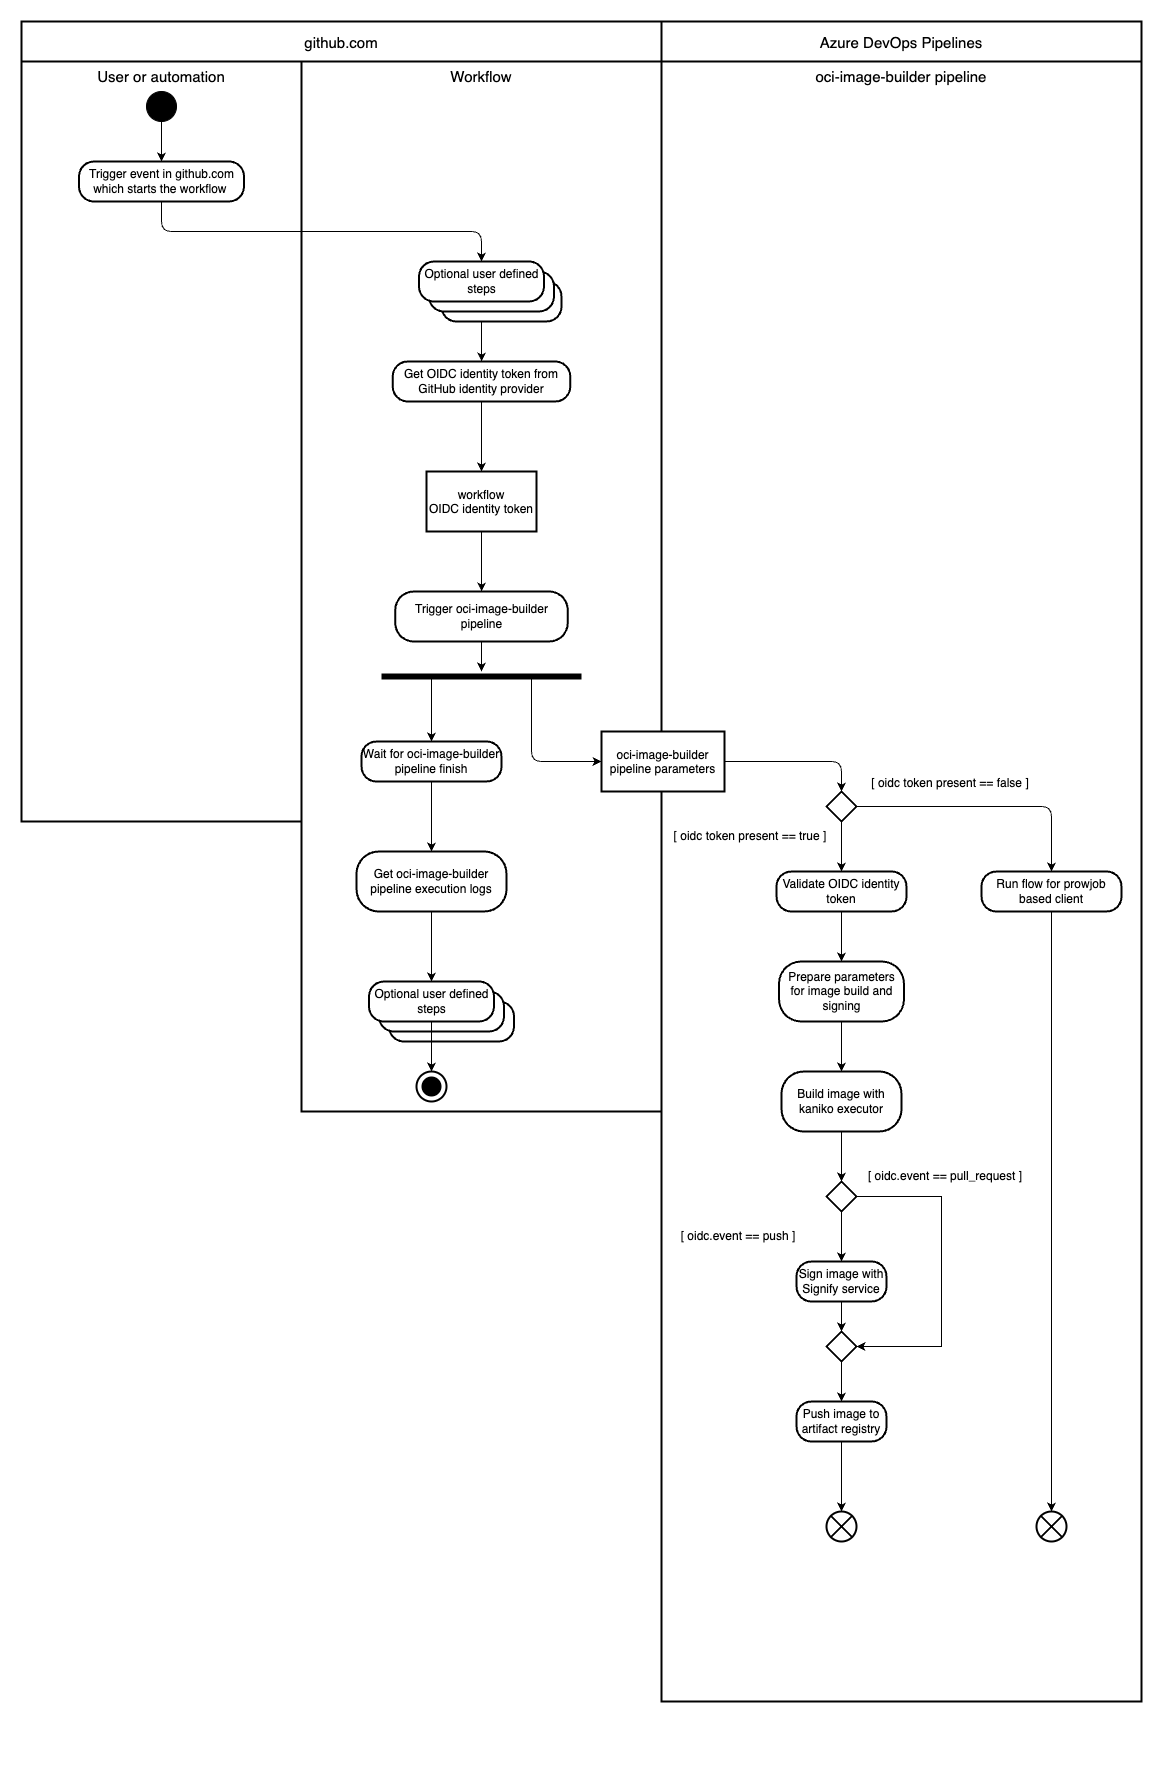

The diagram above was exported from draw.io. Its source (the exported page's mxGraphModel, read from the mxfile embedded in the PNG):
<mxGraphModel dx="1724" dy="1664" grid="1" gridSize="10" guides="1" tooltips="1" connect="1" arrows="1" fold="1" page="1" pageScale="1" pageWidth="2336" pageHeight="1654" math="0" shadow="0">
  <root>
    <mxCell id="0" />
    <mxCell id="1" parent="0" />
    <mxCell id="Q62MB-Nqo9dOtPRPi3qd-2" value="User or automation" style="shape=agent;offsetSize=8;strokeWidth=2;verticalAlign=top;fontSize=15;" parent="1" vertex="1">
      <mxGeometry x="280" y="120" width="280" height="760" as="geometry" />
    </mxCell>
    <mxCell id="0.1" value="Best viewed with the &lt;a href=&quot;https://github.com/ariel-bentu/tam-drawio&quot;&gt;TAM plugin&lt;/a&gt;" style="text;html=1;shape=tamPluginMissing;" parent="1" vertex="1" connectable="0">
      <mxGeometry x="1180" y="1790" width="200" height="25" as="geometry" />
    </mxCell>
    <mxCell id="Q62MB-Nqo9dOtPRPi3qd-7" value="" style="edgeStyle=orthogonalEdgeStyle;rounded=0;orthogonalLoop=1;jettySize=auto;html=1;" parent="1" source="Q62MB-Nqo9dOtPRPi3qd-3" target="Q62MB-Nqo9dOtPRPi3qd-6" edge="1">
      <mxGeometry relative="1" as="geometry" />
    </mxCell>
    <mxCell id="Q62MB-Nqo9dOtPRPi3qd-3" value="" style="ellipse;whiteSpace=wrap;html=1;aspect=fixed;fillColor=#000000;aspect=fixed;" parent="1" vertex="1">
      <mxGeometry x="405" y="150" width="30" height="30" as="geometry" />
    </mxCell>
    <mxCell id="Q62MB-Nqo9dOtPRPi3qd-4" value="Workflow" style="shape=agent;offsetSize=8;strokeWidth=2;verticalAlign=top;fontSize=15;" parent="1" vertex="1">
      <mxGeometry x="560" y="120" width="360" height="1050" as="geometry" />
    </mxCell>
    <mxCell id="Q62MB-Nqo9dOtPRPi3qd-6" value="Trigger event in github.com which starts the workflow&amp;nbsp;" style="rounded=1;whiteSpace=wrap;html=1;strokeWidth=2;arcSize=37" parent="1" vertex="1">
      <mxGeometry x="337.5" y="220" width="165" height="40" as="geometry" />
    </mxCell>
    <mxCell id="Q62MB-Nqo9dOtPRPi3qd-9" value="github.com" style="shape=agent;offsetSize=8;strokeWidth=2;fontSize=15;" parent="1" vertex="1">
      <mxGeometry x="280" y="80" width="640" height="40" as="geometry" />
    </mxCell>
    <mxCell id="Q62MB-Nqo9dOtPRPi3qd-11" value="" style="edgeStyle=elbowEdgeStyle;html=1;labelBackgroundColor=none;rounded=1;elbow=vertical;endArrow=classic;endFill=1;align=center;exitX=0.5;exitY=1;exitDx=0;exitDy=0;entryX=0.5;entryY=0;entryDx=0;entryDy=0;" parent="1" source="Q62MB-Nqo9dOtPRPi3qd-6" target="Q62MB-Nqo9dOtPRPi3qd-58" edge="1">
      <mxGeometry width="80" height="80" relative="1" as="geometry">
        <mxPoint x="422.5" y="390" as="sourcePoint" />
        <mxPoint x="502.5" y="470" as="targetPoint" />
      </mxGeometry>
    </mxCell>
    <mxCell id="Q62MB-Nqo9dOtPRPi3qd-14" value="" style="edgeStyle=orthogonalEdgeStyle;rounded=0;orthogonalLoop=1;jettySize=auto;html=1;" parent="1" source="Q62MB-Nqo9dOtPRPi3qd-12" edge="1">
      <mxGeometry relative="1" as="geometry">
        <mxPoint x="740" y="530" as="targetPoint" />
      </mxGeometry>
    </mxCell>
    <mxCell id="Q62MB-Nqo9dOtPRPi3qd-12" value="Get OIDC identity token from GitHub identity provider" style="rounded=1;whiteSpace=wrap;html=1;strokeWidth=2;arcSize=37" parent="1" vertex="1">
      <mxGeometry x="651.25" y="420" width="177.5" height="40" as="geometry" />
    </mxCell>
    <mxCell id="Q62MB-Nqo9dOtPRPi3qd-17" value="" style="edgeStyle=orthogonalEdgeStyle;rounded=0;orthogonalLoop=1;jettySize=auto;html=1;" parent="1" source="Q62MB-Nqo9dOtPRPi3qd-15" target="Q62MB-Nqo9dOtPRPi3qd-16" edge="1">
      <mxGeometry relative="1" as="geometry" />
    </mxCell>
    <mxCell id="Q62MB-Nqo9dOtPRPi3qd-15" value="workflow&#10;OIDC identity token" style="shape=agent;offsetSize=8;strokeWidth=2;" parent="1" vertex="1">
      <mxGeometry x="685" y="530" width="110" height="60" as="geometry" />
    </mxCell>
    <mxCell id="Q62MB-Nqo9dOtPRPi3qd-16" value="Trigger oci-image-builder pipeline" style="rounded=1;whiteSpace=wrap;html=1;strokeWidth=2;arcSize=37" parent="1" vertex="1">
      <mxGeometry x="653.75" y="650" width="172.5" height="50" as="geometry" />
    </mxCell>
    <mxCell id="Q62MB-Nqo9dOtPRPi3qd-18" value="oci-image-builder pipeline" style="shape=agent;offsetSize=8;strokeWidth=2;verticalAlign=top;fontSize=15;" parent="1" vertex="1">
      <mxGeometry x="920" y="120" width="480" height="1640" as="geometry" />
    </mxCell>
    <mxCell id="Q62MB-Nqo9dOtPRPi3qd-19" value="oci-image-builder&#10;pipeline parameters" style="shape=agent;offsetSize=8;strokeWidth=2;" parent="1" vertex="1">
      <mxGeometry x="860" y="790" width="123.12" height="60" as="geometry" />
    </mxCell>
    <mxCell id="Q62MB-Nqo9dOtPRPi3qd-27" value="" style="edgeStyle=orthogonalEdgeStyle;rounded=0;orthogonalLoop=1;jettySize=auto;html=1;" parent="1" source="Q62MB-Nqo9dOtPRPi3qd-24" target="Q62MB-Nqo9dOtPRPi3qd-26" edge="1">
      <mxGeometry relative="1" as="geometry" />
    </mxCell>
    <mxCell id="Q62MB-Nqo9dOtPRPi3qd-24" value="Validate OIDC identity token" style="rounded=1;whiteSpace=wrap;html=1;strokeWidth=2;arcSize=37" parent="1" vertex="1">
      <mxGeometry x="1035" y="930" width="130" height="40" as="geometry" />
    </mxCell>
    <mxCell id="Q62MB-Nqo9dOtPRPi3qd-25" value="" style="edgeStyle=orthogonalEdgeStyle;rounded=1;orthogonalLoop=1;jettySize=auto;html=1;exitX=1;exitY=0.5;exitDx=0;exitDy=0;entryX=0.5;entryY=0;entryDx=0;entryDy=0;startArrow=none;startFill=0;endArrow=classic;endFill=1;startSize=6;endSize=6;align=center;fontSize=12;labelBackgroundColor=none;" parent="1" source="Q62MB-Nqo9dOtPRPi3qd-19" target="Rl-2QFLqL_dkkbgNZN-X-3" edge="1">
      <mxGeometry width="40" height="40" relative="1" as="geometry">
        <mxPoint x="840" y="740" as="sourcePoint" />
        <mxPoint x="880" y="700" as="targetPoint" />
      </mxGeometry>
    </mxCell>
    <mxCell id="Q62MB-Nqo9dOtPRPi3qd-29" value="" style="edgeStyle=orthogonalEdgeStyle;rounded=0;orthogonalLoop=1;jettySize=auto;html=1;" parent="1" source="Q62MB-Nqo9dOtPRPi3qd-26" target="Q62MB-Nqo9dOtPRPi3qd-28" edge="1">
      <mxGeometry relative="1" as="geometry" />
    </mxCell>
    <mxCell id="Q62MB-Nqo9dOtPRPi3qd-26" value="Prepare parameters for image build and signing" style="rounded=1;whiteSpace=wrap;html=1;strokeWidth=2;arcSize=37;" parent="1" vertex="1">
      <mxGeometry x="1037.5" y="1020" width="125" height="60" as="geometry" />
    </mxCell>
    <mxCell id="Q62MB-Nqo9dOtPRPi3qd-31" value="" style="edgeStyle=orthogonalEdgeStyle;rounded=0;orthogonalLoop=1;jettySize=auto;html=1;" parent="1" source="Q62MB-Nqo9dOtPRPi3qd-28" target="Q62MB-Nqo9dOtPRPi3qd-30" edge="1">
      <mxGeometry relative="1" as="geometry" />
    </mxCell>
    <mxCell id="Q62MB-Nqo9dOtPRPi3qd-28" value="Build image with kaniko executor" style="rounded=1;whiteSpace=wrap;html=1;strokeWidth=2;arcSize=37;" parent="1" vertex="1">
      <mxGeometry x="1040" y="1130" width="120" height="60" as="geometry" />
    </mxCell>
    <mxCell id="Q62MB-Nqo9dOtPRPi3qd-33" value="" style="edgeStyle=orthogonalEdgeStyle;rounded=0;orthogonalLoop=1;jettySize=auto;html=1;" parent="1" source="Q62MB-Nqo9dOtPRPi3qd-30" target="Q62MB-Nqo9dOtPRPi3qd-32" edge="1">
      <mxGeometry relative="1" as="geometry" />
    </mxCell>
    <mxCell id="Q62MB-Nqo9dOtPRPi3qd-30" value="" style="rhombus;html=1;strokeWidth=2;aspect=fixed;" parent="1" vertex="1">
      <mxGeometry x="1085" y="1240" width="30" height="30" as="geometry" />
    </mxCell>
    <mxCell id="Q62MB-Nqo9dOtPRPi3qd-42" value="" style="edgeStyle=orthogonalEdgeStyle;rounded=0;orthogonalLoop=1;jettySize=auto;html=1;" parent="1" source="Q62MB-Nqo9dOtPRPi3qd-32" target="Q62MB-Nqo9dOtPRPi3qd-37" edge="1">
      <mxGeometry relative="1" as="geometry" />
    </mxCell>
    <mxCell id="Q62MB-Nqo9dOtPRPi3qd-32" value="Sign image with Signify service" style="rounded=1;whiteSpace=wrap;html=1;strokeWidth=2;arcSize=37" parent="1" vertex="1">
      <mxGeometry x="1055" y="1320" width="90" height="40" as="geometry" />
    </mxCell>
    <mxCell id="Q62MB-Nqo9dOtPRPi3qd-36" value="" style="edgeStyle=orthogonalEdgeStyle;rounded=0;orthogonalLoop=1;jettySize=auto;html=1;" parent="1" source="Q62MB-Nqo9dOtPRPi3qd-34" target="Q62MB-Nqo9dOtPRPi3qd-35" edge="1">
      <mxGeometry relative="1" as="geometry" />
    </mxCell>
    <mxCell id="Q62MB-Nqo9dOtPRPi3qd-34" value="Push image to artifact registry" style="rounded=1;whiteSpace=wrap;html=1;strokeWidth=2;arcSize=37" parent="1" vertex="1">
      <mxGeometry x="1055" y="1460" width="90" height="40" as="geometry" />
    </mxCell>
    <mxCell id="Q62MB-Nqo9dOtPRPi3qd-35" value="" style="shape=sumEllipse;perimeter=ellipsePerimeter;whiteSpace=wrap;html=1;backgroundOutline=1;strokeWidth=2;aspect=fixed;" parent="1" vertex="1">
      <mxGeometry x="1085" y="1570" width="30" height="30" as="geometry" />
    </mxCell>
    <mxCell id="Q62MB-Nqo9dOtPRPi3qd-41" value="" style="edgeStyle=orthogonalEdgeStyle;rounded=0;orthogonalLoop=1;jettySize=auto;html=1;" parent="1" source="Q62MB-Nqo9dOtPRPi3qd-37" target="Q62MB-Nqo9dOtPRPi3qd-34" edge="1">
      <mxGeometry relative="1" as="geometry" />
    </mxCell>
    <mxCell id="Q62MB-Nqo9dOtPRPi3qd-37" value="" style="rhombus;html=1;strokeWidth=2;aspect=fixed;" parent="1" vertex="1">
      <mxGeometry x="1085" y="1390" width="30" height="30" as="geometry" />
    </mxCell>
    <mxCell id="Q62MB-Nqo9dOtPRPi3qd-43" value="" style="line;strokeWidth=6;html=1;fillColor=default;" parent="1" vertex="1">
      <mxGeometry x="640" y="730" width="200" height="10" as="geometry" />
    </mxCell>
    <mxCell id="Q62MB-Nqo9dOtPRPi3qd-44" value="" style="edgeStyle=orthogonalEdgeStyle;rounded=1;orthogonalLoop=1;jettySize=auto;html=1;exitX=0.75;exitY=0.5;exitDx=0;exitDy=0;entryX=0;entryY=0.5;entryDx=0;entryDy=0;startArrow=none;startFill=0;endArrow=classic;endFill=1;startSize=6;endSize=6;align=center;fontSize=12;labelBackgroundColor=none;exitPerimeter=0;" parent="1" source="Q62MB-Nqo9dOtPRPi3qd-43" target="Q62MB-Nqo9dOtPRPi3qd-19" edge="1">
      <mxGeometry width="40" height="40" relative="1" as="geometry">
        <mxPoint x="700" y="989.75" as="sourcePoint" />
        <mxPoint x="740" y="949.75" as="targetPoint" />
        <Array as="points">
          <mxPoint x="790" y="820" />
        </Array>
      </mxGeometry>
    </mxCell>
    <mxCell id="Q62MB-Nqo9dOtPRPi3qd-45" value="" style="endArrow=classic;html=1;rounded=0;exitX=0.5;exitY=1;exitDx=0;exitDy=0;" parent="1" source="Q62MB-Nqo9dOtPRPi3qd-16" edge="1">
      <mxGeometry width="50" height="50" relative="1" as="geometry">
        <mxPoint x="1640" y="1170" as="sourcePoint" />
        <mxPoint x="740" y="730" as="targetPoint" />
      </mxGeometry>
    </mxCell>
    <mxCell id="Q62MB-Nqo9dOtPRPi3qd-49" value="" style="edgeStyle=orthogonalEdgeStyle;rounded=0;orthogonalLoop=1;jettySize=auto;html=1;" parent="1" source="Q62MB-Nqo9dOtPRPi3qd-46" target="Q62MB-Nqo9dOtPRPi3qd-48" edge="1">
      <mxGeometry relative="1" as="geometry" />
    </mxCell>
    <mxCell id="Q62MB-Nqo9dOtPRPi3qd-46" value="Wait for oci-image-builder pipeline finish" style="rounded=1;whiteSpace=wrap;html=1;strokeWidth=2;arcSize=37" parent="1" vertex="1">
      <mxGeometry x="620" y="800" width="140" height="40" as="geometry" />
    </mxCell>
    <mxCell id="Q62MB-Nqo9dOtPRPi3qd-47" value="" style="endArrow=classic;html=1;rounded=0;exitX=0.25;exitY=0.5;exitDx=0;exitDy=0;exitPerimeter=0;entryX=0.5;entryY=0;entryDx=0;entryDy=0;" parent="1" source="Q62MB-Nqo9dOtPRPi3qd-43" target="Q62MB-Nqo9dOtPRPi3qd-46" edge="1">
      <mxGeometry width="50" height="50" relative="1" as="geometry">
        <mxPoint x="1640" y="1170" as="sourcePoint" />
        <mxPoint x="1690" y="1120" as="targetPoint" />
      </mxGeometry>
    </mxCell>
    <mxCell id="Q62MB-Nqo9dOtPRPi3qd-51" value="" style="edgeStyle=orthogonalEdgeStyle;rounded=0;orthogonalLoop=1;jettySize=auto;html=1;entryX=0.5;entryY=0;entryDx=0;entryDy=0;" parent="1" source="Q62MB-Nqo9dOtPRPi3qd-48" target="Q62MB-Nqo9dOtPRPi3qd-63" edge="1">
      <mxGeometry relative="1" as="geometry">
        <mxPoint x="690" y="1040" as="targetPoint" />
      </mxGeometry>
    </mxCell>
    <mxCell id="Q62MB-Nqo9dOtPRPi3qd-48" value="Get oci-image-builder pipeline execution logs" style="whiteSpace=wrap;html=1;rounded=1;strokeWidth=2;arcSize=37;" parent="1" vertex="1">
      <mxGeometry x="615" y="910" width="150" height="60" as="geometry" />
    </mxCell>
    <mxCell id="Q62MB-Nqo9dOtPRPi3qd-52" value="" style="shape=endactivity;strokeWidth=2;fillColor=#000000;aspect=fixed;" parent="1" vertex="1">
      <mxGeometry x="675" y="1130" width="30" height="30" as="geometry" />
    </mxCell>
    <mxCell id="Q62MB-Nqo9dOtPRPi3qd-53" value="" style="endArrow=classic;html=1;rounded=0;exitX=1;exitY=0.5;exitDx=0;exitDy=0;entryX=1;entryY=0.5;entryDx=0;entryDy=0;edgeStyle=orthogonalEdgeStyle;" parent="1" source="Q62MB-Nqo9dOtPRPi3qd-30" target="Q62MB-Nqo9dOtPRPi3qd-37" edge="1">
      <mxGeometry width="50" height="50" relative="1" as="geometry">
        <mxPoint x="1140" y="1170" as="sourcePoint" />
        <mxPoint x="1140" y="1340" as="targetPoint" />
        <Array as="points">
          <mxPoint x="1200" y="1255" />
          <mxPoint x="1200" y="1405" />
        </Array>
      </mxGeometry>
    </mxCell>
    <mxCell id="Q62MB-Nqo9dOtPRPi3qd-54" value="[ oidc.event == pull_request ]" style="text;html=1;align=center;verticalAlign=middle;whiteSpace=wrap;rounded=0;" parent="1" vertex="1">
      <mxGeometry x="1115" y="1220" width="177.5" height="30" as="geometry" />
    </mxCell>
    <mxCell id="Q62MB-Nqo9dOtPRPi3qd-55" value="[ oidc.event == push ]" style="text;html=1;align=center;verticalAlign=middle;whiteSpace=wrap;rounded=0;" parent="1" vertex="1">
      <mxGeometry x="907.5" y="1280" width="177.5" height="30" as="geometry" />
    </mxCell>
    <mxCell id="Q62MB-Nqo9dOtPRPi3qd-59" value="" style="edgeStyle=orthogonalEdgeStyle;rounded=0;orthogonalLoop=1;jettySize=auto;html=1;" parent="1" source="Q62MB-Nqo9dOtPRPi3qd-58" target="Q62MB-Nqo9dOtPRPi3qd-12" edge="1">
      <mxGeometry relative="1" as="geometry" />
    </mxCell>
    <mxCell id="Q62MB-Nqo9dOtPRPi3qd-62" value="" style="rounded=1;whiteSpace=wrap;html=1;strokeWidth=2;arcSize=37" parent="1" vertex="1">
      <mxGeometry x="700" y="340" width="120" height="40" as="geometry" />
    </mxCell>
    <mxCell id="Q62MB-Nqo9dOtPRPi3qd-60" value="" style="rounded=1;whiteSpace=wrap;html=1;strokeWidth=2;arcSize=37" parent="1" vertex="1">
      <mxGeometry x="687.5" y="330" width="125" height="40" as="geometry" />
    </mxCell>
    <mxCell id="Q62MB-Nqo9dOtPRPi3qd-58" value="Optional user defined steps" style="rounded=1;whiteSpace=wrap;html=1;strokeWidth=2;arcSize=37" parent="1" vertex="1">
      <mxGeometry x="677.5" y="320" width="125" height="40" as="geometry" />
    </mxCell>
    <mxCell id="Q62MB-Nqo9dOtPRPi3qd-65" value="" style="rounded=1;whiteSpace=wrap;html=1;strokeWidth=2;arcSize=37" parent="1" vertex="1">
      <mxGeometry x="647.5" y="1060" width="125" height="40" as="geometry" />
    </mxCell>
    <mxCell id="Q62MB-Nqo9dOtPRPi3qd-64" value="" style="rounded=1;whiteSpace=wrap;html=1;strokeWidth=2;arcSize=37" parent="1" vertex="1">
      <mxGeometry x="637.5" y="1050" width="125" height="40" as="geometry" />
    </mxCell>
    <mxCell id="Q62MB-Nqo9dOtPRPi3qd-66" value="" style="edgeStyle=orthogonalEdgeStyle;rounded=0;orthogonalLoop=1;jettySize=auto;html=1;" parent="1" source="Q62MB-Nqo9dOtPRPi3qd-63" target="Q62MB-Nqo9dOtPRPi3qd-52" edge="1">
      <mxGeometry relative="1" as="geometry" />
    </mxCell>
    <mxCell id="Q62MB-Nqo9dOtPRPi3qd-63" value="Optional user defined steps" style="rounded=1;whiteSpace=wrap;html=1;strokeWidth=2;arcSize=37" parent="1" vertex="1">
      <mxGeometry x="627.5" y="1040" width="125" height="40" as="geometry" />
    </mxCell>
    <mxCell id="Q62MB-Nqo9dOtPRPi3qd-67" value="Azure DevOps Pipelines" style="shape=agent;offsetSize=8;strokeWidth=2;fontSize=15;" parent="1" vertex="1">
      <mxGeometry x="920" y="80" width="480" height="40" as="geometry" />
    </mxCell>
    <mxCell id="Rl-2QFLqL_dkkbgNZN-X-2" value="" style="edgeStyle=orthogonalEdgeStyle;rounded=0;orthogonalLoop=1;jettySize=auto;html=1;exitX=0.5;exitY=1;exitDx=0;exitDy=0;" edge="1" parent="1" source="Rl-2QFLqL_dkkbgNZN-X-3" target="Q62MB-Nqo9dOtPRPi3qd-24">
      <mxGeometry relative="1" as="geometry" />
    </mxCell>
    <mxCell id="Rl-2QFLqL_dkkbgNZN-X-8" value="" style="edgeStyle=orthogonalEdgeStyle;rounded=0;orthogonalLoop=1;jettySize=auto;html=1;" edge="1" parent="1" source="Rl-2QFLqL_dkkbgNZN-X-1" target="Rl-2QFLqL_dkkbgNZN-X-7">
      <mxGeometry relative="1" as="geometry" />
    </mxCell>
    <mxCell id="Rl-2QFLqL_dkkbgNZN-X-1" value="Run flow for prowjob based client" style="rounded=1;whiteSpace=wrap;html=1;strokeWidth=2;arcSize=37" vertex="1" parent="1">
      <mxGeometry x="1240" y="930" width="140" height="40" as="geometry" />
    </mxCell>
    <mxCell id="Rl-2QFLqL_dkkbgNZN-X-3" value="" style="rhombus;html=1;strokeWidth=2;aspect=fixed;" vertex="1" parent="1">
      <mxGeometry x="1085" y="850" width="30" height="30" as="geometry" />
    </mxCell>
    <mxCell id="Rl-2QFLqL_dkkbgNZN-X-4" value="[ oidc token present == false ]" style="text;html=1;align=center;verticalAlign=middle;whiteSpace=wrap;rounded=0;" vertex="1" parent="1">
      <mxGeometry x="1120" y="827" width="177.5" height="30" as="geometry" />
    </mxCell>
    <mxCell id="Rl-2QFLqL_dkkbgNZN-X-5" value="" style="edgeStyle=orthogonalEdgeStyle;rounded=1;orthogonalLoop=1;jettySize=auto;html=1;exitX=1;exitY=0.5;exitDx=0;exitDy=0;entryX=0.5;entryY=0;entryDx=0;entryDy=0;startArrow=none;startFill=0;endArrow=classic;endFill=1;startSize=6;endSize=6;align=center;fontSize=12;labelBackgroundColor=none;" edge="1" parent="1" source="Rl-2QFLqL_dkkbgNZN-X-3" target="Rl-2QFLqL_dkkbgNZN-X-1">
      <mxGeometry width="40" height="40" relative="1" as="geometry">
        <mxPoint x="870" y="1090" as="sourcePoint" />
        <mxPoint x="910" y="1050" as="targetPoint" />
      </mxGeometry>
    </mxCell>
    <mxCell id="Rl-2QFLqL_dkkbgNZN-X-6" value="[ oidc token present == true ]" style="text;html=1;align=center;verticalAlign=middle;whiteSpace=wrap;rounded=0;" vertex="1" parent="1">
      <mxGeometry x="920" y="880" width="177.5" height="30" as="geometry" />
    </mxCell>
    <mxCell id="Rl-2QFLqL_dkkbgNZN-X-7" value="" style="shape=sumEllipse;perimeter=ellipsePerimeter;whiteSpace=wrap;html=1;backgroundOutline=1;strokeWidth=2;aspect=fixed;" vertex="1" parent="1">
      <mxGeometry x="1295" y="1570" width="30" height="30" as="geometry" />
    </mxCell>
  </root>
</mxGraphModel>